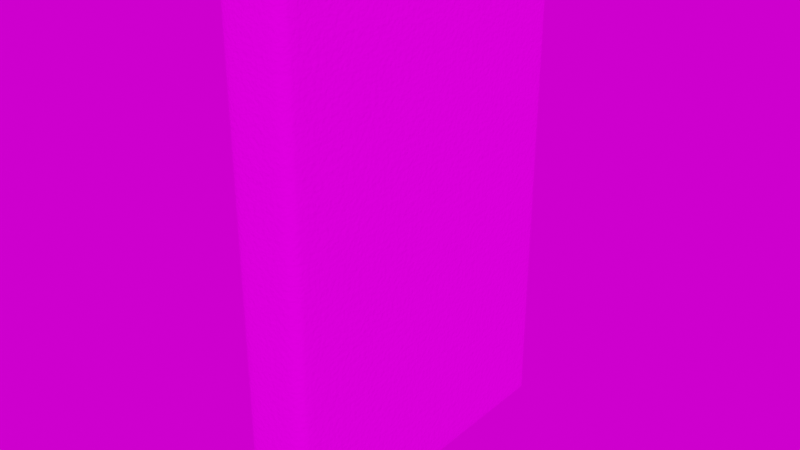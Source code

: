 # Source: assets.blend  (saved by Blender 3.1.7; exported with 4.5.12 LTS)
import bpy
from mathutils import Matrix  # noqa: F401  (used for matrix-valued properties, if any)

bpy.ops.wm.read_factory_settings(use_empty=True)
scene = bpy.context.scene
scene.name = 'Scene'

# ---- collections
col_collection = bpy.data.collections.new('Collection'); scene.collection.children.link(col_collection)

# ---- images (referenced by path relative to the original .blend; pixels are not part of the script)
import os
ASSET_DIR = os.environ.get("B2B_ASSET_DIR", "")  # directory of the original .blend (textures are referenced by path, not embedded)
HERE = os.path.dirname(os.path.abspath(__file__))  # packed textures are extracted next to this script under _unpacked/

def load_image(name, relpath, width, height, colorspace="sRGB"):
    """Load a texture the original file referenced (path relative to the .blend, or extracted next to this script)."""
    p = next((c for c in (os.path.join(HERE, relpath), os.path.join(ASSET_DIR, relpath)) if relpath and os.path.exists(c)), "")
    if p:
        img = bpy.data.images.load(p, check_existing=True)
        img.name = name
    else:  # same state as the original file: an image datablock whose file is absent (Cycles renders it pink)
        img = bpy.data.images.new(name, width, height)
        img.source = "FILE"
        img.filepath = "//" + (relpath or name)
    img.colorspace_settings.name = colorspace
    return img
img_cover_uv_png = load_image('cover-uv.png', 'cover-uv.png', 1024, 1024, 'sRGB')
img_paper_png = load_image('paper.png', 'paper.png', 1024, 1024, 'sRGB')
img_interior_jpg_360_25_jpg = load_image('Interior JPG 360 25.jpg', 'Interior JPG 360 25.jpg', 1024, 1024, 'sRGB')

# ---- materials (node trees are filled in below, after node groups)
mat_shell = bpy.data.materials.new('shell')
mat_shell.use_transparent_shadow = False
mat_paper = bpy.data.materials.new('paper')
mat_paper.use_transparent_shadow = False

# ---- material node trees
mat_shell.use_nodes = True; mat_shell.node_tree.nodes.clear()
_N = mat_shell.node_tree.nodes; _L = mat_shell.node_tree.links
n0 = _N.new('ShaderNodeBsdfPrincipled'); n0.name = 'Principled BSDF'; n0.location = (10, 300)
n0.distribution = 'GGX'
n0.subsurface_method = 'RANDOM_WALK_SKIN'
n0.inputs[2].default_value = 0.04091
n0.inputs[3].default_value = 1.45
n0.inputs[27].default_value = (0.0, 0.0, 0.0, 1.0)
n0.inputs[28].default_value = 1.0
n1 = _N.new('ShaderNodeOutputMaterial'); n1.name = 'Material Output'; n1.location = (300, 300)
n2 = _N.new('ShaderNodeTexNoise'); n2.name = 'Noise Texture'; n2.location = (-444, -142)
n2.inputs[2].default_value = 161.3
n2.inputs[3].default_value = 15.0
n2.inputs[4].default_value = 0.65
n3 = _N.new('ShaderNodeBump'); n3.name = 'Bump'; n3.location = (-247, -182)
n3.inputs[0].default_value = 0.4583
n3.inputs[1].default_value = 0.03
n3.inputs[2].default_value = 1.0
n4 = _N.new('ShaderNodeTexCoord'); n4.name = 'Texture Coordinate'; n4.location = (-694, 83)
n5 = _N.new('ShaderNodeTexImage'); n5.name = 'Image Texture'; n5.location = (-332, 274)
n5.image = img_cover_uv_png
_L.new(n0.outputs[0], n1.inputs[0])
_L.new(n2.outputs[0], n3.inputs[3])
_L.new(n3.outputs[0], n0.inputs[5])
_L.new(n4.outputs[2], n2.inputs[0])
_L.new(n4.outputs[2], n5.inputs[0])
_L.new(n5.outputs[0], n0.inputs[0])
n1.is_active_output = True
mat_paper.use_nodes = True; mat_paper.node_tree.nodes.clear()
_N = mat_paper.node_tree.nodes; _L = mat_paper.node_tree.links
n0 = _N.new('ShaderNodeBsdfPrincipled'); n0.name = 'Principled BSDF'; n0.location = (279, 300)
n0.distribution = 'GGX'
n0.subsurface_method = 'RANDOM_WALK_SKIN'
n0.inputs[2].default_value = 1.0
n0.inputs[3].default_value = 1.45
n0.inputs[27].default_value = (0.0, 0.0, 0.0, 1.0)
n0.inputs[28].default_value = 1.0
n1 = _N.new('ShaderNodeOutputMaterial'); n1.name = 'Material Output'; n1.location = (569, 300)
n2 = _N.new('ShaderNodeTexNoise'); n2.name = 'Noise Texture'; n2.location = (-280, 104)
n2.noise_dimensions = '2D'
n2.inputs[2].default_value = 3.0
n2.inputs[3].default_value = 12.4
n2.inputs[4].default_value = 0.7417
n3 = _N.new('ShaderNodeValToRGB'); n3.name = 'ColorRamp'; n3.location = (-41, 172)
while len(n3.color_ramp.elements) > 1: n3.color_ramp.elements.remove(n3.color_ramp.elements[-1])
n3.color_ramp.elements[0].position = 0.0; n3.color_ramp.elements[0].color = (0.361, 0.361, 0.361, 1.0)
_e = n3.color_ramp.elements.new(1.0); _e.color = (1.0, 1.0, 1.0, 1.0)
n4 = _N.new('ShaderNodeTexCoord'); n4.name = 'Texture Coordinate'; n4.location = (-720, 176)
n5 = _N.new('ShaderNodeTexImage'); n5.name = 'Image Texture'; n5.location = (-43, 445)
n5.image = img_paper_png
n6 = _N.new('ShaderNodeVectorMath'); n6.name = 'Vector Math'; n6.location = (-488, 67)
n6.operation = 'MULTIPLY'
n6.inputs[1].default_value = (300.0, 1.0, 1.0)
_L.new(n0.outputs[0], n1.inputs[0])
_L.new(n2.outputs[0], n3.inputs[0])
_L.new(n6.outputs[0], n2.inputs[0])
_L.new(n4.outputs[2], n6.inputs[0])
_L.new(n4.outputs[2], n5.inputs[0])
_L.new(n5.outputs[0], n0.inputs[0])
n1.is_active_output = True

# ---- world
world_world = bpy.data.worlds.new('World'); scene.world = world_world
world_world.use_nodes = True; world_world.node_tree.nodes.clear()
_N = world_world.node_tree.nodes; _L = world_world.node_tree.links
n0 = _N.new('ShaderNodeOutputWorld'); n0.name = 'World Output'; n0.location = (300, 300)
n1 = _N.new('ShaderNodeTexEnvironment'); n1.name = 'Environment Texture'; n1.location = (-81, 268)
n1.image = img_interior_jpg_360_25_jpg
_L.new(n1.outputs[0], n0.inputs[0])
n0.is_active_output = True
world_world.color = (0.05088, 0.05088, 0.05088)
world_world.use_sun_shadow = False
world_world.sun_shadow_jitter_overblur = 0.0

# ---- meshes
me_cube_001 = bpy.data.meshes.new('Cube.001')
me_cube_001.from_pydata([(-0.1711, -0.9802, -1.5), (-0.1711, -0.9802, 1.5), (-0.1879, 1.0, -1.5), (-0.1879, 1.0, 1.5), (0.174, -0.9777, -1.5), (0.174, -0.9777, 1.5), (0.1871, 1.0, -1.5), (0.1871, 1.0, 1.5), (-0.1536, -0.9572, -1.5), (-0.1536, -0.9572, 1.5), (-0.1721, 1.0, -1.5), (-0.1721, 1.0, 1.5), (0.1536, -0.9572, -1.5), (0.1536, -0.9572, 1.5), (0.1729, 1.0, -1.5), (0.1729, 1.0, 1.5), (-0.2, -0.9474, -1.5), (-0.2, -0.9474, 1.5), (-0.1322, -1.0, 1.5), (-0.1322, -1.0, -1.5), (0.1322, -1.0, 1.5), (0.1322, -1.0, -1.5), (0.2, -0.9447, 1.5), (0.2, -0.9447, -1.5), (0.1872, 0.9901, -1.5), (0.1727, 0.9901, -1.5), (0.1727, 0.9916, 1.5), (0.1872, 0.9916, 1.5), (-0.188, 0.9946, 1.5), (-0.172, 0.9965, -1.5), (-0.172, 0.9946, 1.5), (-0.188, 0.9965, -1.5), (-0.1711, -0.9802, -1.467), (-0.1711, -0.9802, 1.467), (-0.1879, 1.0, 1.489), (-0.1879, 1.0, -1.482), (0.1871, 1.0, 1.489), (0.1871, 1.0, -1.482), (0.174, -0.9777, 1.467), (0.174, -0.9777, -1.467), (-0.1536, -0.9572, -1.467), (-0.1536, -0.9572, 1.467), (-0.1721, 1.0, 1.489), (-0.1721, 1.0, -1.482), (0.1729, 1.0, 1.489), (0.1729, 1.0, -1.482), (0.1536, -0.9572, 1.467), (0.1536, -0.9572, -1.467), (-0.2, -0.9474, 1.467), (-0.2, -0.9474, -1.467), (-0.1322, -1.0, 1.467), (-0.1322, -1.0, -1.467), (0.1322, -1.0, 1.467), (0.1322, -1.0, -1.467), (0.2, -0.9447, 1.467), (0.2, -0.9447, -1.467), (0.1727, 0.9902, -1.482), (0.1727, 0.9906, 1.488), (0.1872, 0.9906, 1.488), (0.1872, 0.9902, -1.482), (-0.188, 0.9947, 1.488), (-0.188, 0.9966, -1.482), (-0.172, 0.9966, -1.482), (-0.172, 0.9947, 1.488), (-0.1546, -0.9296, -1.5), (-0.1993, -0.9143, -1.5), (-0.1993, -0.9143, 1.5), (-0.1546, -0.9296, 1.5), (-0.1546, -0.9296, -1.467), (-0.1546, -0.9296, 1.467), (-0.1993, -0.9143, -1.467), (-0.1993, -0.9143, 1.467), (0.1547, -0.9296, 1.5), (0.1992, -0.9088, 1.5), (0.1992, -0.9088, -1.5), (0.1547, -0.9296, -1.5), (0.1547, -0.9296, -1.467), (0.1547, -0.9296, 1.467), (0.1992, -0.9088, -1.467), (0.1992, -0.9088, 1.467)], [], [(33, 1, 17, 48), (79, 73, 22, 54), (50, 18, 1, 33), (63, 42, 11, 30), (77, 46, 13, 72), (46, 41, 9, 13), (38, 5, 20, 52), (66, 17, 9, 67), (5, 22, 13, 20), (37, 6, 14, 45), (52, 20, 18, 50), (34, 3, 11, 42), (1, 18, 9, 17), (60, 28, 3, 34), (29, 31, 2, 10), (12, 21, 19, 8), (8, 19, 0, 16), (9, 18, 20, 13), (74, 23, 12, 75), (12, 23, 4, 21), (54, 22, 5, 38), (26, 27, 7, 15), (72, 73, 27, 26), (6, 24, 25, 14), (44, 57, 26, 15), (36, 7, 27, 58), (64, 65, 31, 29), (71, 66, 28, 60), (3, 28, 30, 11), (69, 63, 30, 67), (64, 29, 62, 68), (68, 62, 63, 69), (65, 70, 61, 31), (70, 71, 60, 61), (6, 37, 59, 24), (37, 36, 58, 59), (14, 25, 56, 45), (45, 56, 57, 44), (23, 55, 39, 4), (55, 54, 38, 39), (31, 61, 35, 2), (61, 60, 34, 35), (2, 35, 43, 10), (35, 34, 42, 43), (21, 53, 51, 19), (53, 52, 50, 51), (7, 36, 44, 15), (36, 37, 45, 44), (4, 39, 53, 21), (39, 38, 52, 53), (12, 8, 40, 47), (47, 40, 41, 46), (75, 12, 47, 76), (76, 47, 46, 77), (29, 10, 43, 62), (62, 43, 42, 63), (19, 51, 32, 0), (51, 50, 33, 32), (74, 78, 55, 23), (78, 79, 54, 55), (0, 32, 49, 16), (32, 33, 48, 49), (49, 48, 71, 70), (16, 49, 70, 65), (40, 68, 69, 41), (8, 64, 68, 40), (41, 69, 67, 9), (48, 17, 66, 71), (8, 16, 65, 64), (28, 66, 67, 30), (59, 58, 79, 78), (24, 59, 78, 74), (56, 76, 77, 57), (25, 75, 76, 56), (13, 22, 73, 72), (24, 74, 75, 25), (57, 77, 72, 26), (58, 27, 73, 79)])
me_cube_001.polygons.foreach_set('use_smooth', [True] * 78)
_k = {(3, 28): 0.67843, (2, 35): 0.4, (6, 37): 0.4, (6, 24): 0.4, (11, 30): 0.67843, (10, 43): 0.4, (14, 45): 0.4, (14, 25): 0.4, (9, 13): 0.34902, (1, 17): 0.11373, (18, 20): 0.34902, (9, 18): 0.34902, (13, 20): 0.34902, (22, 73): 0.34902, (7, 15): 0.34902, (13, 22): 0.34902, (1, 18): 0.11373, (3, 11): 0.34902, (9, 17): 0.34902, (15, 26): 0.60784, (7, 27): 0.60784, (26, 27): 0.34902, (28, 66): 0.34902, (10, 29): 0.4, (30, 67): 0.34902, (2, 31): 0.4, (28, 30): 0.34902, (3, 34): 0.32941, (7, 36): 0.25882, (11, 42): 0.32941, (15, 44): 0.25882, (17, 66): 0.34902, (9, 67): 0.07843, (66, 67): 0.34902, (26, 72): 0.34902, (27, 73): 0.34902, (72, 73): 0.34902}
me_cube_001.attributes.new('crease_edge', 'FLOAT', 'EDGE').data.foreach_set('value', [_k.get((min(e.vertices), max(e.vertices)), 0.0) for e in me_cube_001.edges])
_uv = me_cube_001.uv_layers.new(name='UVMap')
_uv.uv.foreach_set('vector', [0.4602, 0.9716, 0.4602, 0.9787, 0.4505, 0.9793, 0.4503, 0.9717, 0.5594, 0.972, 0.5594, 0.9797, 0.551, 0.9797, 0.5512, 0.972, 0.4701, 0.9718, 0.4699, 0.9795, 0.4602, 0.9787, 0.4602, 0.9716, 0.002457, 0.9799, 0.002476, 0.9786, 0.003627, 0.979, 0.003814, 0.9793, 0.555, 0.9978, 0.5487, 0.998, 0.5484, 0.9904, 0.5547, 0.9901, 0.5358, 0.9973, 0.4649, 0.997, 0.4649, 0.9894, 0.5358, 0.9896, 0.5416, 0.9718, 0.5416, 0.979, 0.5309, 0.9797, 0.5308, 0.972, 0.4428, 0.9794, 0.4505, 0.9793, 0.4525, 0.99, 0.4462, 0.9897, 0.5416, 0.979, 0.551, 0.9797, 0.5409, 0.9856, 0.5309, 0.9797, 0.9966, 0.2944, 0.9962, 0.2933, 0.9968, 0.2927, 0.998, 0.2929, 0.5308, 0.972, 0.5309, 0.9797, 0.4699, 0.9795, 0.4701, 0.9718, 0.004472, 0.9772, 0.00462, 0.9778, 0.003627, 0.979, 0.002476, 0.9786, 0.4602, 0.9787, 0.4699, 0.9795, 0.46, 0.9851, 0.4505, 0.9793, 0.005047, 0.9764, 0.004795, 0.9777, 0.00462, 0.9778, 0.004472, 0.9772, 0.004035, 0.2922, 0.004786, 0.2933, 0.004787, 0.2932, 0.004019, 0.2922, 0.5361, 0.281, 0.5312, 0.2909, 0.4701, 0.2911, 0.4652, 0.2812, 0.4603, 0.2855, 0.4701, 0.2911, 0.4604, 0.2919, 0.4507, 0.2913, 0.4649, 0.9894, 0.4699, 0.9795, 0.5309, 0.9797, 0.5358, 0.9896, 0.5596, 0.291, 0.5513, 0.2909, 0.5487, 0.2802, 0.555, 0.2806, 0.5412, 0.2851, 0.5513, 0.2909, 0.5418, 0.2916, 0.5312, 0.2909, 0.5512, 0.972, 0.551, 0.9797, 0.5416, 0.979, 0.5416, 0.9718, 0.997, 0.9798, 0.9959, 0.9784, 0.9963, 0.9784, 0.9971, 0.9792, 0.5547, 0.9901, 0.5594, 0.9797, 0.9959, 0.9784, 0.997, 0.9798, 0.9962, 0.2933, 0.9957, 0.2933, 0.9967, 0.2923, 0.9968, 0.2927, 0.998, 0.9789, 0.9983, 0.9804, 0.997, 0.9798, 0.9971, 0.9792, 0.9964, 0.9777, 0.9963, 0.9784, 0.9959, 0.9784, 0.9953, 0.977, 0.4463, 0.2809, 0.443, 0.2913, 0.004786, 0.2933, 0.004035, 0.2922, 0.4428, 0.9717, 0.4428, 0.9794, 0.004795, 0.9777, 0.005047, 0.9764, 0.00462, 0.9778, 0.004795, 0.9777, 0.003814, 0.9793, 0.003627, 0.979, 0.4459, 0.9974, 0.002457, 0.9799, 0.003814, 0.9793, 0.4462, 0.9897, 0.4463, 0.2809, 0.004035, 0.2922, 0.002751, 0.291, 0.4461, 0.2732, 0.7923, 0.01071, 0.8873, 0.009887, 0.8873, 0.1563, 0.7924, 0.1553, 0.443, 0.2913, 0.443, 0.2989, 0.004882, 0.2953, 0.004786, 0.2933, 0.443, 0.2989, 0.4428, 0.9717, 0.005047, 0.9764, 0.004882, 0.2953, 0.9962, 0.2933, 0.9966, 0.2944, 0.9954, 0.2953, 0.9957, 0.2933, 0.9966, 0.2944, 0.9964, 0.9777, 0.9953, 0.977, 0.9954, 0.2953, 0.9968, 0.2927, 0.9967, 0.2923, 0.9983, 0.2911, 0.998, 0.2929, 0.998, 0.2929, 0.9983, 0.2911, 0.9983, 0.9804, 0.998, 0.9789, 0.5513, 0.2909, 0.5514, 0.2987, 0.5418, 0.2989, 0.5418, 0.2916, 0.5514, 0.2987, 0.5512, 0.972, 0.5416, 0.9718, 0.5418, 0.2989, 0.004786, 0.2933, 0.004882, 0.2953, 0.004503, 0.2943, 0.004787, 0.2932, 0.004882, 0.2953, 0.005047, 0.9764, 0.004472, 0.9772, 0.004503, 0.2943, 0.004787, 0.2932, 0.004503, 0.2943, 0.002559, 0.2925, 0.004019, 0.2922, 0.004503, 0.2943, 0.004472, 0.9772, 0.002476, 0.9786, 0.002559, 0.2925, 0.5312, 0.2909, 0.531, 0.2987, 0.4703, 0.2988, 0.4701, 0.2911, 0.531, 0.2987, 0.5308, 0.972, 0.4701, 0.9718, 0.4703, 0.2988, 0.9963, 0.9784, 0.9964, 0.9777, 0.998, 0.9789, 0.9971, 0.9792, 0.9964, 0.9777, 0.9966, 0.2944, 0.998, 0.2929, 0.998, 0.9789, 0.5418, 0.2916, 0.5418, 0.2989, 0.531, 0.2987, 0.5312, 0.2909, 0.5418, 0.2989, 0.5416, 0.9718, 0.5308, 0.972, 0.531, 0.2987, 0.5361, 0.281, 0.4652, 0.2812, 0.4651, 0.2736, 0.5361, 0.2734, 0.7851, 0.1719, 0.7681, 0.1719, 0.7681, 0.00957, 0.7851, 0.00957, 0.555, 0.2806, 0.5487, 0.2802, 0.549, 0.2726, 0.5553, 0.2729, 0.7866, 0.1719, 0.7851, 0.1719, 0.7851, 0.00957, 0.7866, 0.00957, 0.004035, 0.2922, 0.004019, 0.2922, 0.002559, 0.2925, 0.002751, 0.291, 0.002751, 0.291, 0.002559, 0.2925, 0.002476, 0.9786, 0.002457, 0.9799, 0.4701, 0.2911, 0.4703, 0.2988, 0.4605, 0.299, 0.4604, 0.2919, 0.4703, 0.2988, 0.4701, 0.9718, 0.4602, 0.9716, 0.4605, 0.299, 0.5596, 0.291, 0.5596, 0.2987, 0.5514, 0.2987, 0.5513, 0.2909, 0.5596, 0.2987, 0.5594, 0.972, 0.5512, 0.972, 0.5514, 0.2987, 0.4604, 0.2919, 0.4605, 0.299, 0.4505, 0.2989, 0.4507, 0.2913, 0.4605, 0.299, 0.4602, 0.9716, 0.4503, 0.9717, 0.4505, 0.2989, 0.4505, 0.2989, 0.4503, 0.9717, 0.4428, 0.9717, 0.443, 0.2989, 0.4507, 0.2913, 0.4505, 0.2989, 0.443, 0.2989, 0.443, 0.2913, 0.937, 0.1563, 0.937, 0.1577, 0.7923, 0.1577, 0.7923, 0.1563, 0.4527, 0.2806, 0.4463, 0.2809, 0.4461, 0.2732, 0.4524, 0.273, 0.4522, 0.9976, 0.4459, 0.9974, 0.4462, 0.9897, 0.4525, 0.99, 0.4503, 0.9717, 0.4505, 0.9793, 0.4428, 0.9794, 0.4428, 0.9717, 0.4527, 0.2806, 0.4507, 0.2913, 0.443, 0.2913, 0.4463, 0.2809, 0.004795, 0.9777, 0.4428, 0.9794, 0.4462, 0.9897, 0.003814, 0.9793, 0.9954, 0.2953, 0.9953, 0.977, 0.5594, 0.972, 0.5596, 0.2987, 0.9957, 0.2933, 0.9954, 0.2953, 0.5596, 0.2987, 0.5596, 0.291, 0.9819, 0.1563, 0.8873, 0.1556, 0.8873, 0.01096, 0.9819, 0.009887, 0.9967, 0.2923, 0.555, 0.2806, 0.5553, 0.2729, 0.9983, 0.2911, 0.5484, 0.9904, 0.551, 0.9797, 0.5594, 0.9797, 0.5547, 0.9901, 0.9957, 0.2933, 0.5596, 0.291, 0.555, 0.2806, 0.9967, 0.2923, 0.9983, 0.9804, 0.555, 0.9978, 0.5547, 0.9901, 0.997, 0.9798, 0.9953, 0.977, 0.9959, 0.9784, 0.5594, 0.9797, 0.5594, 0.972])
me_cube_001.materials.append(mat_shell)
me_cube_001.use_remesh_fix_poles = True
me_cube_001.use_remesh_preserve_attributes = False
me_cube_001.update()
me_cube_002 = bpy.data.meshes.new('Cube.002')
me_cube_002.from_pydata([(-0.1524, -0.9604, -1.467), (-0.1524, -0.9604, 1.467), (-0.1798, 0.9518, -1.456), (-0.1798, 0.9518, 1.456), (0.1524, -0.9604, -1.467), (0.1524, -0.9604, 1.467), (0.1798, 0.9518, -1.456), (0.1798, 0.9518, 1.456), (0.0, 0.9518, -1.456), (0.0, 0.9518, 1.456), (0.0, -0.9762, -1.467), (0.0, -0.9762, 1.467), (-0.1694, -0.8662, -1.467), (-0.1694, -0.8662, 1.467), (0.1694, -0.8662, -1.467), (0.1694, -0.8662, 1.467), (0.0, -0.8812, 1.467), (0.0, -0.8812, -1.467)], [], [(12, 13, 3, 2), (8, 9, 7, 6), (14, 15, 5, 4), (10, 11, 1, 0), (17, 14, 4, 10), (16, 13, 1, 11), (15, 16, 11, 5), (12, 17, 10, 0), (4, 5, 11, 10), (2, 3, 9, 8), (2, 8, 17, 12), (7, 9, 16, 15), (9, 3, 13, 16), (8, 6, 14, 17), (6, 7, 15, 14), (0, 1, 13, 12)])
_uv = me_cube_002.uv_layers.new(name='UVMap')
_uv.uv.foreach_set('vector', [0.0, 0.0, 1.0, 0.0, 1.0, 1.0, 0.0, 1.0, 0.5138, 0.2849, 0.5138, 0.7151, 0.058, 0.7151, 0.05798, 0.2849, 0.0, 0.0, 1.0, 0.0, 1.0, 1.0, 0.0, 1.0, 0.0, 0.0, 1.0, 0.0, 1.0, 1.0, 0.0, 1.0, 0.5138, 0.01404, 0.08431, 0.01626, 0.1276, 0.002338, 0.5138, 0.0, 0.5138, 0.986, 0.9433, 0.9837, 0.9, 0.9977, 0.5138, 1.0, 0.08434, 0.9837, 0.5138, 0.986, 0.5138, 1.0, 0.1276, 0.9977, 0.9433, 0.01626, 0.5138, 0.01404, 0.5138, 0.0, 0.9, 0.002338, 0.0, 0.0, 1.0, 0.0, 1.0, 1.0, 0.0, 1.0, 0.9696, 0.2849, 0.9696, 0.7151, 0.5138, 0.7151, 0.5138, 0.2849, 0.9696, 0.2849, 0.5138, 0.2849, 0.5138, 0.01404, 0.9433, 0.01626, 0.058, 0.7151, 0.5138, 0.7151, 0.5138, 0.986, 0.08434, 0.9837, 0.5138, 0.7151, 0.9696, 0.7151, 0.9433, 0.9837, 0.5138, 0.986, 0.5138, 0.2849, 0.05798, 0.2849, 0.08431, 0.01626, 0.5138, 0.01404, 0.0, 0.0, 1.0, 0.0, 1.0, 1.0, 0.0, 1.0, 0.0, 0.0, 1.0, 0.0, 1.0, 1.0, 0.0, 1.0])
me_cube_002.materials.append(mat_paper)
me_cube_002.use_remesh_fix_poles = True
me_cube_002.use_remesh_preserve_attributes = False
me_cube_002.update()

# ---- objects
ob_cube = bpy.data.objects.new('Cube', me_cube_001)
ob_cube_001 = bpy.data.objects.new('Cube.001', me_cube_002)

# ---- transforms, parenting, visibility, modifiers, constraints
ob_cube.location = (0.0, 0.0, 0.0)
_m = ob_cube.modifiers.new('Subdivision', 'SUBSURF')
_m.levels = 2
ob_cube_001.location = (0.0, 0.0, 0.0)

# ---- collection membership
col_collection.objects.link(ob_cube)
col_collection.objects.link(ob_cube_001)

# ---- scene / render settings (as saved in the file)
scene.frame_start = 1; scene.frame_end = 250; scene.frame_set(3)
scene.render.engine = 'BLENDER_EEVEE_NEXT'
scene.cycles.sampling_pattern = 'TABULATED_SOBOL'
scene.cycles.use_light_tree = False
scene.eevee.use_gtao = True
scene.eevee.use_raytracing = True
scene.view_settings.view_transform = 'Filmic'
bpy.context.view_layer.update()

# ---- added for rendering (the .blend has no active camera and no usable light): camera, sun
cam_auto = bpy.data.cameras.new('AutoCamera')
cam_auto.lens = 50.0
cam_auto.sensor_width = 36.0
cam_auto.clip_end = 1000.0
ob_auto_camera = bpy.data.objects.new('AutoCamera', cam_auto)
scene.collection.objects.link(ob_auto_camera)
ob_auto_camera.location = (3.35641, -4.02769, 2.68513)
ob_auto_camera.rotation_euler = (1.09748, -7.21219e-08, 0.694738)
scene.camera = ob_auto_camera
light_auto_sun = bpy.data.lights.new('AutoSun', 'SUN')
light_auto_sun.energy = 3.0
light_auto_sun.angle = 0.0523599
ob_auto_sun = bpy.data.objects.new('AutoSun', light_auto_sun)
scene.collection.objects.link(ob_auto_sun)
ob_auto_sun.rotation_euler = (0.872665, 0.174533, 0.523599)
bpy.context.view_layer.update()
